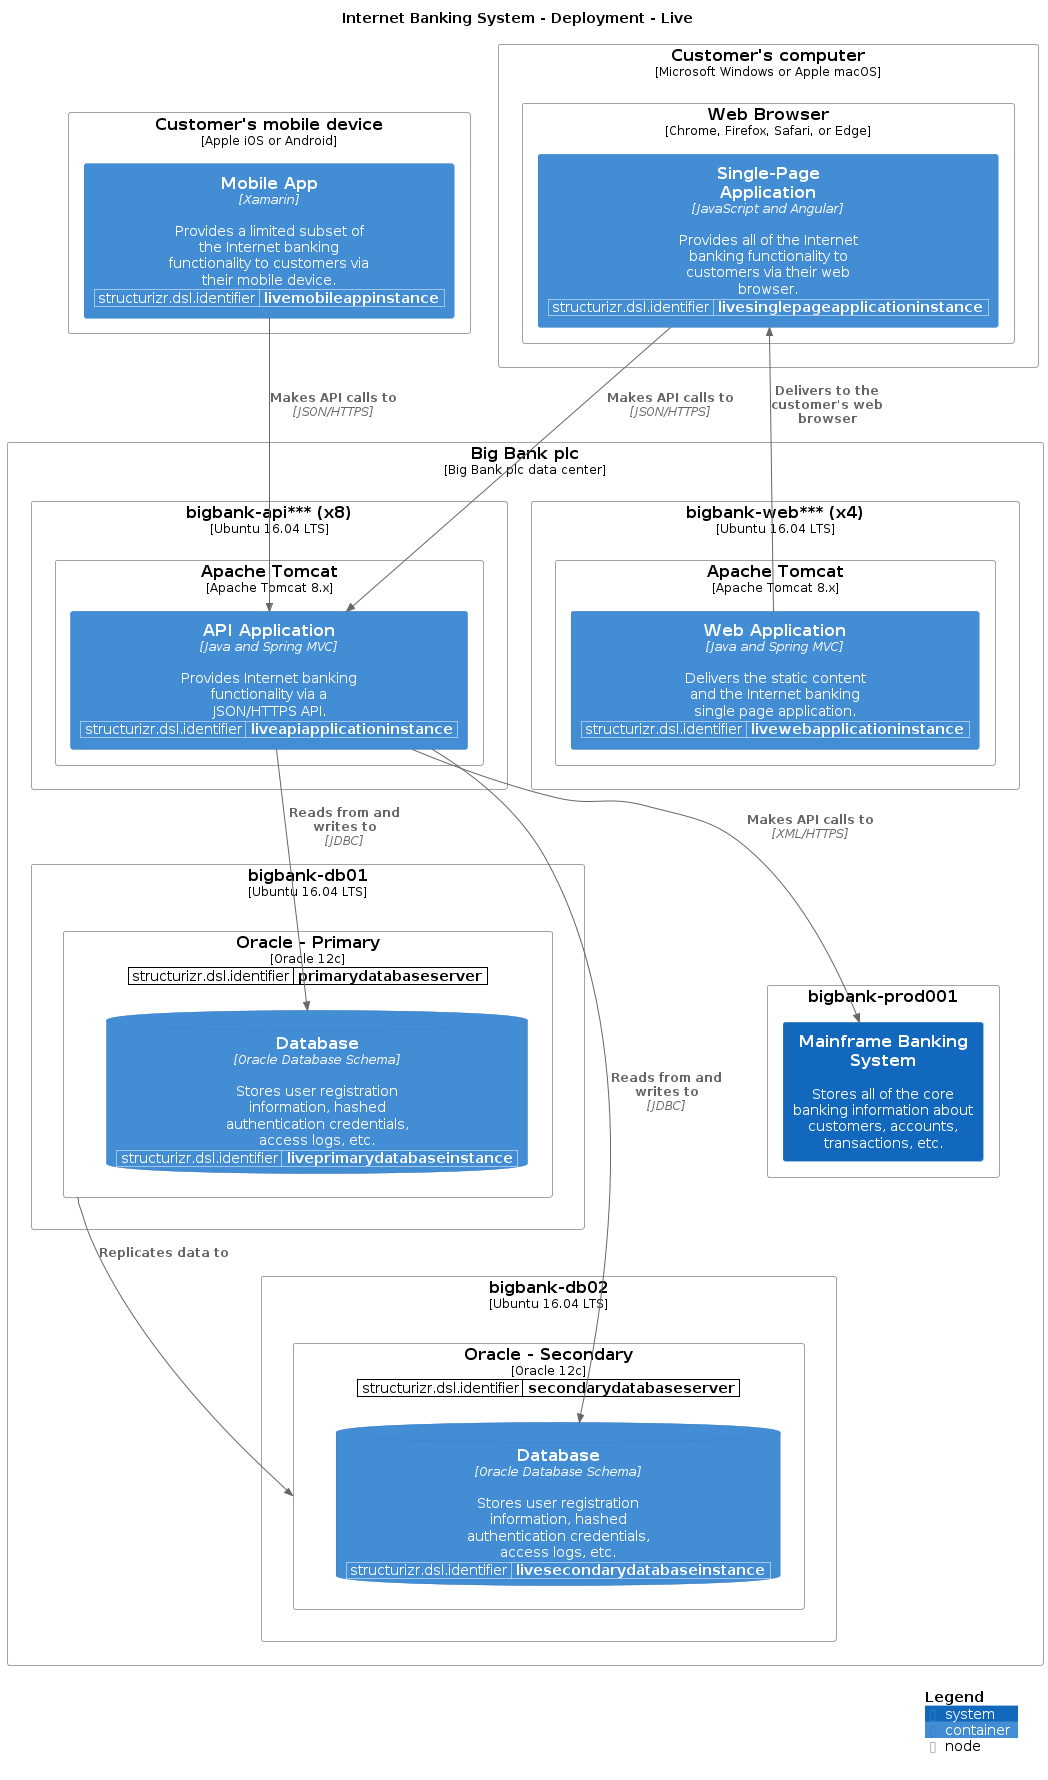

The diagram above was rendered by PlantUML. Its source (embedded in the PNG):
@startuml
set separator none
title Internet Banking System - Deployment - Live

top to bottom direction

!include /home/runner/work/structurizr-site-generatr/structurizr-site-generatr/build/puml-cache/C4.puml
!include /home/runner/work/structurizr-site-generatr/structurizr-site-generatr/build/puml-cache/C4_Context.puml
!include /home/runner/work/structurizr-site-generatr/structurizr-site-generatr/build/puml-cache/C4_Container.puml
!include /home/runner/work/structurizr-site-generatr/structurizr-site-generatr/build/puml-cache/C4_Deployment.puml

Deployment_Node(Live.Customersmobiledevice, "Customer's mobile device", "Apple iOS or Android", $tags="") {
  WithoutPropertyHeader()
  AddProperty("structurizr.dsl.identifier","livemobileappinstance")
  Container(Live.Customersmobiledevice.MobileApp_1, "Mobile App", "Xamarin", "Provides a limited subset of the Internet banking functionality to customers via their mobile device.", $tags="")
}

Deployment_Node(Live.Customerscomputer, "Customer's computer", "Microsoft Windows or Apple macOS", $tags="") {
  Deployment_Node(Live.Customerscomputer.WebBrowser, "Web Browser", "Chrome, Firefox, Safari, or Edge", $tags="") {
    WithoutPropertyHeader()
    AddProperty("structurizr.dsl.identifier","livesinglepageapplicationinstance")
    Container(Live.Customerscomputer.WebBrowser.SinglePageApplication_1, "Single-Page Application", "JavaScript and Angular", "Provides all of the Internet banking functionality to customers via their web browser.", $tags="")
  }

}

Deployment_Node(Live.BigBankplc, "Big Bank plc", "Big Bank plc data center", $tags="") {
  Deployment_Node(Live.BigBankplc.bigbankapi, "bigbank-api*** (x8)", "Ubuntu 16.04 LTS", $tags="") {
    Deployment_Node(Live.BigBankplc.bigbankapi.ApacheTomcat, "Apache Tomcat", "Apache Tomcat 8.x", $tags="") {
      WithoutPropertyHeader()
      AddProperty("structurizr.dsl.identifier","liveapiapplicationinstance")
      Container(Live.BigBankplc.bigbankapi.ApacheTomcat.APIApplication_1, "API Application", "Java and Spring MVC", "Provides Internet banking functionality via a JSON/HTTPS API.", $tags="")
    }

  }

  Deployment_Node(Live.BigBankplc.bigbankdb01, "bigbank-db01", "Ubuntu 16.04 LTS", $tags="") {
    WithoutPropertyHeader()
    AddProperty("structurizr.dsl.identifier","primarydatabaseserver")
    Deployment_Node(Live.BigBankplc.bigbankdb01.OraclePrimary, "Oracle - Primary", "Oracle 12c", $tags="") {
      WithoutPropertyHeader()
      AddProperty("structurizr.dsl.identifier","liveprimarydatabaseinstance")
      ContainerDb(Live.BigBankplc.bigbankdb01.OraclePrimary.Database_1, "Database", "Oracle Database Schema", "Stores user registration information, hashed authentication credentials, access logs, etc.", $tags="")
    }

  }

  Deployment_Node(Live.BigBankplc.bigbankdb02, "bigbank-db02", "Ubuntu 16.04 LTS", $tags="") {
    WithoutPropertyHeader()
    AddProperty("structurizr.dsl.identifier","secondarydatabaseserver")
    Deployment_Node(Live.BigBankplc.bigbankdb02.OracleSecondary, "Oracle - Secondary", "Oracle 12c", $tags="") {
      WithoutPropertyHeader()
      AddProperty("structurizr.dsl.identifier","livesecondarydatabaseinstance")
      ContainerDb(Live.BigBankplc.bigbankdb02.OracleSecondary.Database_1, "Database", "Oracle Database Schema", "Stores user registration information, hashed authentication credentials, access logs, etc.", $tags="")
    }

  }

  Deployment_Node(Live.BigBankplc.bigbankprod001, "bigbank-prod001", $tags="") {
    System(Live.BigBankplc.bigbankprod001.MainframeBankingSystem_1, "Mainframe Banking System", "Stores all of the core banking information about customers, accounts, transactions, etc.", $tags="")
  }

  Deployment_Node(Live.BigBankplc.bigbankweb, "bigbank-web*** (x4)", "Ubuntu 16.04 LTS", $tags="") {
    Deployment_Node(Live.BigBankplc.bigbankweb.ApacheTomcat, "Apache Tomcat", "Apache Tomcat 8.x", $tags="") {
      WithoutPropertyHeader()
      AddProperty("structurizr.dsl.identifier","livewebapplicationinstance")
      Container(Live.BigBankplc.bigbankweb.ApacheTomcat.WebApplication_1, "Web Application", "Java and Spring MVC", "Delivers the static content and the Internet banking single page application.", $tags="")
    }

  }

}

Rel_D(Live.BigBankplc.bigbankweb.ApacheTomcat.WebApplication_1, Live.Customerscomputer.WebBrowser.SinglePageApplication_1, "Delivers to the customer's web browser", $tags="")
Rel_D(Live.Customerscomputer.WebBrowser.SinglePageApplication_1, Live.BigBankplc.bigbankapi.ApacheTomcat.APIApplication_1, "Makes API calls to", "JSON/HTTPS", $tags="")
Rel_D(Live.Customersmobiledevice.MobileApp_1, Live.BigBankplc.bigbankapi.ApacheTomcat.APIApplication_1, "Makes API calls to", "JSON/HTTPS", $tags="")
Rel_D(Live.BigBankplc.bigbankapi.ApacheTomcat.APIApplication_1, Live.BigBankplc.bigbankdb01.OraclePrimary.Database_1, "Reads from and writes to", "JDBC", $tags="")
Rel_D(Live.BigBankplc.bigbankapi.ApacheTomcat.APIApplication_1, Live.BigBankplc.bigbankdb02.OracleSecondary.Database_1, "Reads from and writes to", "JDBC", $tags="")
Rel_D(Live.BigBankplc.bigbankapi.ApacheTomcat.APIApplication_1, Live.BigBankplc.bigbankprod001.MainframeBankingSystem_1, "Makes API calls to", "XML/HTTPS", $tags="")
Rel_D(Live.BigBankplc.bigbankdb01.OraclePrimary, Live.BigBankplc.bigbankdb02.OracleSecondary, "Replicates data to", $tags="")

SHOW_LEGEND(true)
@enduml